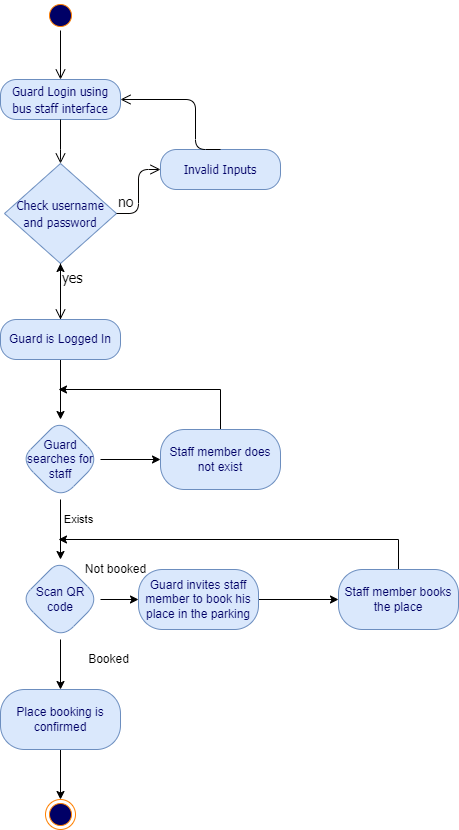

The diagram above was exported from draw.io. Its source (the exported page's mxGraphModel, read from the mxfile embedded in the PNG):
<mxGraphModel dx="462" dy="857" grid="1" gridSize="10" guides="1" tooltips="1" connect="1" arrows="1" fold="1" page="1" pageScale="1" pageWidth="850" pageHeight="1100" math="0" shadow="0">
  <root>
    <mxCell id="0" />
    <mxCell id="1" parent="0" />
    <mxCell id="733bdf411f744d5c-1" value="" style="ellipse;html=1;shape=startState;fillColor=#000066;strokeColor=#FF8000;fontFamily=Tahoma;fontSize=14;fontColor=#FF8000;" parent="1" vertex="1">
      <mxGeometry x="137" y="51" width="30" height="30" as="geometry" />
    </mxCell>
    <mxCell id="733bdf411f744d5c-2" value="" style="edgeStyle=orthogonalEdgeStyle;html=1;verticalAlign=bottom;endArrow=open;endSize=8;strokeColor=#000000;fontFamily=Tahoma;fontSize=14;fontColor=#FF8000;entryX=0.5;entryY=0;" parent="1" source="733bdf411f744d5c-1" target="733bdf411f744d5c-3" edge="1">
      <mxGeometry relative="1" as="geometry">
        <mxPoint x="152" y="151" as="targetPoint" />
        <Array as="points" />
      </mxGeometry>
    </mxCell>
    <mxCell id="733bdf411f744d5c-3" value="&lt;font style=&quot;font-size: 12px&quot;&gt;Guard Login using bus staff interface&lt;/font&gt;" style="rounded=1;whiteSpace=wrap;html=1;arcSize=40;fillColor=#dae8fc;strokeColor=#6c8ebf;fontFamily=Tahoma;fontSize=14;fontColor=#000066;" parent="1" vertex="1">
      <mxGeometry x="92" y="130" width="120" height="40" as="geometry" />
    </mxCell>
    <mxCell id="733bdf411f744d5c-4" value="" style="edgeStyle=orthogonalEdgeStyle;html=1;verticalAlign=bottom;endArrow=open;endSize=8;strokeColor=#000000;fontFamily=Tahoma;fontSize=14;fontColor=#FF8000;entryX=0.5;entryY=0;" parent="1" source="733bdf411f744d5c-3" target="733bdf411f744d5c-5" edge="1">
      <mxGeometry relative="1" as="geometry">
        <mxPoint x="152" y="230" as="targetPoint" />
        <Array as="points">
          <mxPoint x="152" y="210" />
          <mxPoint x="152" y="210" />
        </Array>
      </mxGeometry>
    </mxCell>
    <mxCell id="733bdf411f744d5c-5" value="&lt;span style=&quot;font-size: 12px;&quot;&gt;Check username and password&lt;/span&gt;" style="rhombus;whiteSpace=wrap;html=1;fillColor=#dae8fc;strokeColor=#6c8ebf;fontFamily=Tahoma;fontSize=14;fontColor=#000066;" parent="1" vertex="1">
      <mxGeometry x="96" y="214" width="112" height="100" as="geometry" />
    </mxCell>
    <mxCell id="733bdf411f744d5c-6" value="&lt;font color=&quot;#000000&quot;&gt;no&lt;/font&gt;" style="edgeStyle=orthogonalEdgeStyle;html=1;align=left;verticalAlign=bottom;endArrow=open;endSize=8;strokeColor=#030100;fontFamily=Tahoma;fontSize=14;fontColor=#FF8000;entryX=0;entryY=0.5;" parent="1" source="733bdf411f744d5c-5" target="733bdf411f744d5c-9" edge="1">
      <mxGeometry x="-1" relative="1" as="geometry">
        <mxPoint x="282" y="250" as="targetPoint" />
        <Array as="points" />
      </mxGeometry>
    </mxCell>
    <mxCell id="733bdf411f744d5c-7" value="&lt;font color=&quot;#000000&quot;&gt;yes&lt;/font&gt;" style="edgeStyle=orthogonalEdgeStyle;html=1;align=left;verticalAlign=top;endArrow=open;endSize=8;strokeColor=default;fontFamily=Tahoma;fontSize=14;fontColor=#FF8000;" parent="1" source="733bdf411f744d5c-5" target="733bdf411f744d5c-19" edge="1">
      <mxGeometry x="-1" relative="1" as="geometry">
        <mxPoint x="152" y="350" as="targetPoint" />
        <Array as="points" />
        <mxPoint as="offset" />
      </mxGeometry>
    </mxCell>
    <mxCell id="733bdf411f744d5c-9" value="&lt;span style=&quot;font-size: 12px;&quot;&gt;Invalid Inputs&lt;/span&gt;" style="rounded=1;whiteSpace=wrap;html=1;arcSize=40;fillColor=#dae8fc;strokeColor=#6c8ebf;fontFamily=Tahoma;fontSize=14;fontColor=#000066;" parent="1" vertex="1">
      <mxGeometry x="252" y="200" width="120" height="40" as="geometry" />
    </mxCell>
    <mxCell id="733bdf411f744d5c-10" value="" style="edgeStyle=orthogonalEdgeStyle;html=1;verticalAlign=bottom;endArrow=open;endSize=8;strokeColor=default;fontFamily=Tahoma;fontSize=14;fontColor=#FF8000;entryX=1;entryY=0.5;exitX=0.5;exitY=0;" parent="1" source="733bdf411f744d5c-9" target="733bdf411f744d5c-3" edge="1">
      <mxGeometry relative="1" as="geometry">
        <mxPoint x="342" y="330" as="targetPoint" />
        <Array as="points">
          <mxPoint x="287" y="150" />
        </Array>
      </mxGeometry>
    </mxCell>
    <mxCell id="jg4ySbvzEoocGk_lUKnY-3" value="" style="edgeStyle=orthogonalEdgeStyle;rounded=0;orthogonalLoop=1;jettySize=auto;html=1;" parent="1" source="733bdf411f744d5c-19" target="jg4ySbvzEoocGk_lUKnY-2" edge="1">
      <mxGeometry relative="1" as="geometry" />
    </mxCell>
    <mxCell id="jg4ySbvzEoocGk_lUKnY-26" value="" style="edgeStyle=orthogonalEdgeStyle;rounded=0;orthogonalLoop=1;jettySize=auto;html=1;strokeColor=#000000;" parent="1" source="733bdf411f744d5c-19" target="733bdf411f744d5c-5" edge="1">
      <mxGeometry relative="1" as="geometry" />
    </mxCell>
    <mxCell id="733bdf411f744d5c-19" value="Guard is Logged In" style="rounded=1;whiteSpace=wrap;html=1;arcSize=40;fillColor=#dae8fc;strokeColor=#6c8ebf;fontColor=#000066;" parent="1" vertex="1">
      <mxGeometry x="92" y="370" width="120" height="40" as="geometry" />
    </mxCell>
    <mxCell id="733bdf411f744d5c-34" value="" style="ellipse;html=1;shape=endState;fillColor=#000066;strokeColor=#FF8000;" parent="1" vertex="1">
      <mxGeometry x="137" y="850" width="30" height="30" as="geometry" />
    </mxCell>
    <mxCell id="OZ2KvmzoBgLkON1gHCK6-5" style="edgeStyle=orthogonalEdgeStyle;rounded=0;orthogonalLoop=1;jettySize=auto;html=1;exitX=0.5;exitY=1;exitDx=0;exitDy=0;" parent="1" edge="1">
      <mxGeometry relative="1" as="geometry">
        <mxPoint x="259" y="670" as="sourcePoint" />
        <mxPoint x="259" y="670" as="targetPoint" />
      </mxGeometry>
    </mxCell>
    <mxCell id="fLB_nWgsjaFRzAo_uBHP-3" value="" style="edgeStyle=orthogonalEdgeStyle;shape=connector;rounded=0;orthogonalLoop=1;jettySize=auto;html=1;labelBackgroundColor=default;fontFamily=Helvetica;fontSize=11;fontColor=#000000;endArrow=classic;strokeColor=#000000;fillColor=#ffe6cc;" parent="1" source="jg4ySbvzEoocGk_lUKnY-2" target="fLB_nWgsjaFRzAo_uBHP-2" edge="1">
      <mxGeometry relative="1" as="geometry" />
    </mxCell>
    <mxCell id="fLB_nWgsjaFRzAo_uBHP-7" value="" style="edgeStyle=orthogonalEdgeStyle;shape=connector;rounded=0;orthogonalLoop=1;jettySize=auto;html=1;labelBackgroundColor=default;fontFamily=Helvetica;fontSize=11;fontColor=#000000;endArrow=classic;strokeColor=#000000;fillColor=#ffe6cc;" parent="1" source="jg4ySbvzEoocGk_lUKnY-2" target="fLB_nWgsjaFRzAo_uBHP-6" edge="1">
      <mxGeometry relative="1" as="geometry" />
    </mxCell>
    <mxCell id="jg4ySbvzEoocGk_lUKnY-2" value="Guard searches for staff" style="rhombus;whiteSpace=wrap;html=1;fillColor=#dae8fc;strokeColor=#6c8ebf;fontColor=#000066;rounded=1;arcSize=40;" parent="1" vertex="1">
      <mxGeometry x="112" y="470" width="80" height="80" as="geometry" />
    </mxCell>
    <mxCell id="jg4ySbvzEoocGk_lUKnY-19" value="" style="edgeStyle=orthogonalEdgeStyle;rounded=0;orthogonalLoop=1;jettySize=auto;html=1;" parent="1" source="jg4ySbvzEoocGk_lUKnY-8" target="jg4ySbvzEoocGk_lUKnY-18" edge="1">
      <mxGeometry relative="1" as="geometry" />
    </mxCell>
    <mxCell id="jg4ySbvzEoocGk_lUKnY-8" value="Guard invites staff member to book his place in the parking" style="whiteSpace=wrap;html=1;fillColor=#dae8fc;strokeColor=#6c8ebf;fontColor=#000066;rounded=1;arcSize=40;" parent="1" vertex="1">
      <mxGeometry x="230" y="620" width="120" height="60" as="geometry" />
    </mxCell>
    <mxCell id="jg4ySbvzEoocGk_lUKnY-14" value="" style="edgeStyle=orthogonalEdgeStyle;rounded=0;orthogonalLoop=1;jettySize=auto;html=1;" parent="1" source="jg4ySbvzEoocGk_lUKnY-12" target="733bdf411f744d5c-34" edge="1">
      <mxGeometry relative="1" as="geometry" />
    </mxCell>
    <mxCell id="jg4ySbvzEoocGk_lUKnY-12" value="Place booking is confirmed" style="whiteSpace=wrap;html=1;fillColor=#dae8fc;strokeColor=#6c8ebf;fontColor=#000066;rounded=1;arcSize=40;" parent="1" vertex="1">
      <mxGeometry x="92" y="740" width="120" height="60" as="geometry" />
    </mxCell>
    <mxCell id="fLB_nWgsjaFRzAo_uBHP-10" style="edgeStyle=orthogonalEdgeStyle;shape=connector;rounded=0;orthogonalLoop=1;jettySize=auto;html=1;labelBackgroundColor=default;fontFamily=Helvetica;fontSize=11;fontColor=#000000;endArrow=classic;strokeColor=#000000;fillColor=#ffe6cc;" parent="1" source="jg4ySbvzEoocGk_lUKnY-18" edge="1">
      <mxGeometry relative="1" as="geometry">
        <mxPoint x="150" y="590" as="targetPoint" />
        <Array as="points">
          <mxPoint x="490" y="590" />
        </Array>
      </mxGeometry>
    </mxCell>
    <mxCell id="jg4ySbvzEoocGk_lUKnY-18" value="Staff member books the place" style="whiteSpace=wrap;html=1;fillColor=#dae8fc;strokeColor=#6c8ebf;fontColor=#000066;rounded=1;arcSize=40;" parent="1" vertex="1">
      <mxGeometry x="430" y="620" width="120" height="60" as="geometry" />
    </mxCell>
    <mxCell id="jg4ySbvzEoocGk_lUKnY-22" value="Not booked" style="text;html=1;align=center;verticalAlign=middle;resizable=0;points=[];autosize=1;strokeColor=none;fillColor=none;" parent="1" vertex="1">
      <mxGeometry x="167" y="610" width="80" height="20" as="geometry" />
    </mxCell>
    <mxCell id="jg4ySbvzEoocGk_lUKnY-23" value="Booked" style="text;html=1;align=center;verticalAlign=middle;resizable=0;points=[];autosize=1;strokeColor=none;fillColor=none;" parent="1" vertex="1">
      <mxGeometry x="170" y="700" width="60" height="20" as="geometry" />
    </mxCell>
    <mxCell id="fLB_nWgsjaFRzAo_uBHP-5" value="" style="edgeStyle=orthogonalEdgeStyle;shape=connector;rounded=0;orthogonalLoop=1;jettySize=auto;html=1;labelBackgroundColor=default;fontFamily=Helvetica;fontSize=11;fontColor=#000000;endArrow=classic;strokeColor=#000000;fillColor=#ffe6cc;" parent="1" source="fLB_nWgsjaFRzAo_uBHP-2" target="jg4ySbvzEoocGk_lUKnY-8" edge="1">
      <mxGeometry relative="1" as="geometry" />
    </mxCell>
    <mxCell id="tXDJEsQs4FddFjGk4eyi-1" value="" style="edgeStyle=orthogonalEdgeStyle;shape=connector;rounded=0;orthogonalLoop=1;jettySize=auto;html=1;labelBackgroundColor=default;fontFamily=Helvetica;fontSize=11;fontColor=default;endArrow=classic;strokeColor=#000000;fillColor=#ffcc99;" parent="1" source="fLB_nWgsjaFRzAo_uBHP-2" target="jg4ySbvzEoocGk_lUKnY-12" edge="1">
      <mxGeometry relative="1" as="geometry" />
    </mxCell>
    <mxCell id="fLB_nWgsjaFRzAo_uBHP-2" value="Scan QR code" style="rhombus;whiteSpace=wrap;html=1;fillColor=#dae8fc;strokeColor=#6c8ebf;fontColor=#000066;rounded=1;arcSize=40;" parent="1" vertex="1">
      <mxGeometry x="112" y="610" width="80" height="80" as="geometry" />
    </mxCell>
    <mxCell id="fLB_nWgsjaFRzAo_uBHP-9" style="edgeStyle=orthogonalEdgeStyle;shape=connector;rounded=0;orthogonalLoop=1;jettySize=auto;html=1;labelBackgroundColor=default;fontFamily=Helvetica;fontSize=11;fontColor=#000000;endArrow=classic;strokeColor=#000000;fillColor=#ffe6cc;" parent="1" source="fLB_nWgsjaFRzAo_uBHP-6" edge="1">
      <mxGeometry relative="1" as="geometry">
        <mxPoint x="150" y="440" as="targetPoint" />
        <Array as="points">
          <mxPoint x="312" y="440" />
        </Array>
      </mxGeometry>
    </mxCell>
    <mxCell id="fLB_nWgsjaFRzAo_uBHP-6" value="Staff member does not exist" style="whiteSpace=wrap;html=1;fillColor=#dae8fc;strokeColor=#6c8ebf;fontColor=#000066;rounded=1;arcSize=40;" parent="1" vertex="1">
      <mxGeometry x="252" y="480" width="120" height="60" as="geometry" />
    </mxCell>
    <mxCell id="fLB_nWgsjaFRzAo_uBHP-8" value="Exists" style="text;html=1;align=center;verticalAlign=middle;resizable=0;points=[];autosize=1;strokeColor=none;fillColor=none;fontSize=11;fontFamily=Helvetica;fontColor=#000000;" parent="1" vertex="1">
      <mxGeometry x="150" y="560" width="40" height="20" as="geometry" />
    </mxCell>
  </root>
</mxGraphModel>